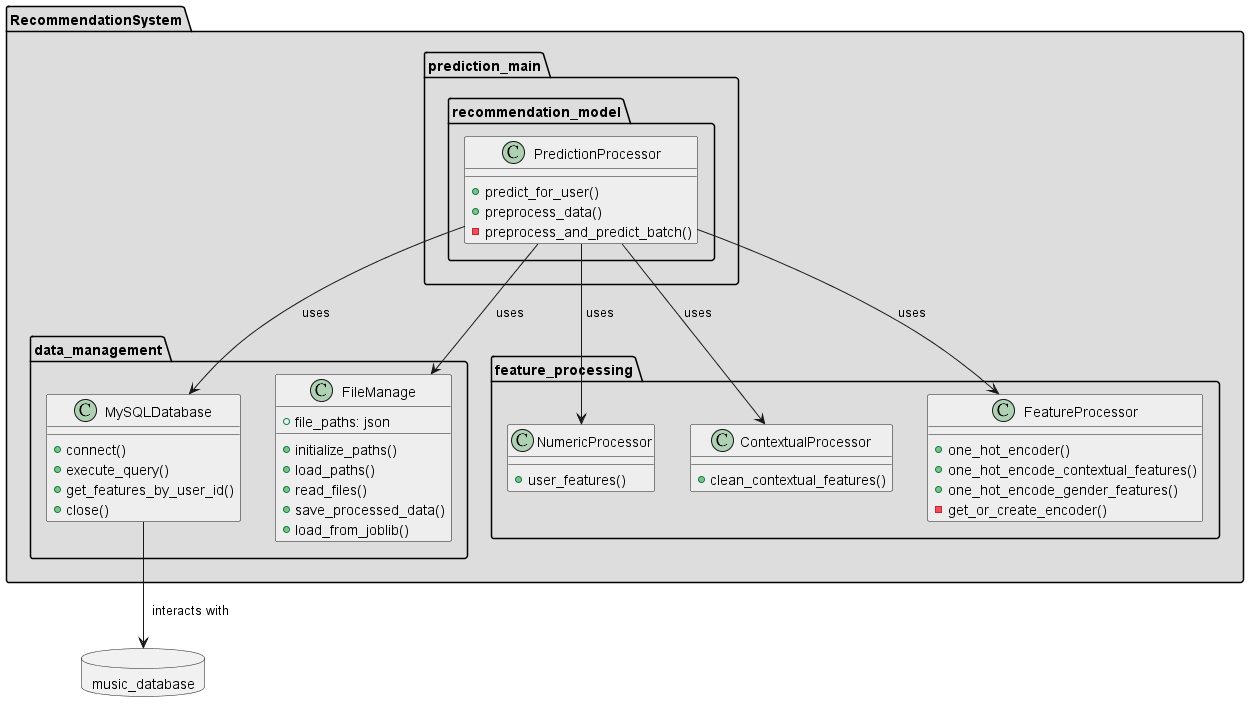

The diagram above was rendered by PlantUML. Its source (embedded in the PNG):
@startuml RecommendationSystem
!define RECTANGLE class
skinparam packageBackgroundColor #DDDDDD
skinparam classBackgroundColor #EEEEEE

package "RecommendationSystem" {
    package "prediction_main"{
        package "recommendation_model" {
            RECTANGLE PredictionProcessor {
                +predict_for_user()
                +preprocess_data()
                -preprocess_and_predict_batch()
            }
        }
    }
    
    package "data_management" {
        RECTANGLE MySQLDatabase {
            +connect()
            +execute_query()
            +get_features_by_user_id()
            +close()
        }
        
        RECTANGLE FileManage {
            +file_paths: json
            +initialize_paths()
            +load_paths()
            +read_files()
            +save_processed_data()
            +load_from_joblib()
        }
    }


    package "feature_processing" {
        RECTANGLE NumericProcessor {
            +user_features()
        }

        RECTANGLE ContextualProcessor {
            +clean_contextual_features()
        }

        RECTANGLE FeatureProcessor {
            +one_hot_encoder()
            +one_hot_encode_contextual_features()
            +one_hot_encode_gender_features()
            -get_or_create_encoder()
        }
    }
}

package music_database <<Database>> {
    ' Empty package, just to indicate the existence of the database
}

PredictionProcessor --> FileManage : " uses"
PredictionProcessor --> ContextualProcessor : " uses"
PredictionProcessor --> FeatureProcessor : " uses"
PredictionProcessor --> NumericProcessor : " uses"
PredictionProcessor --> MySQLDatabase : " uses"
MySQLDatabase --> music_database : "  interacts with"

@enduml